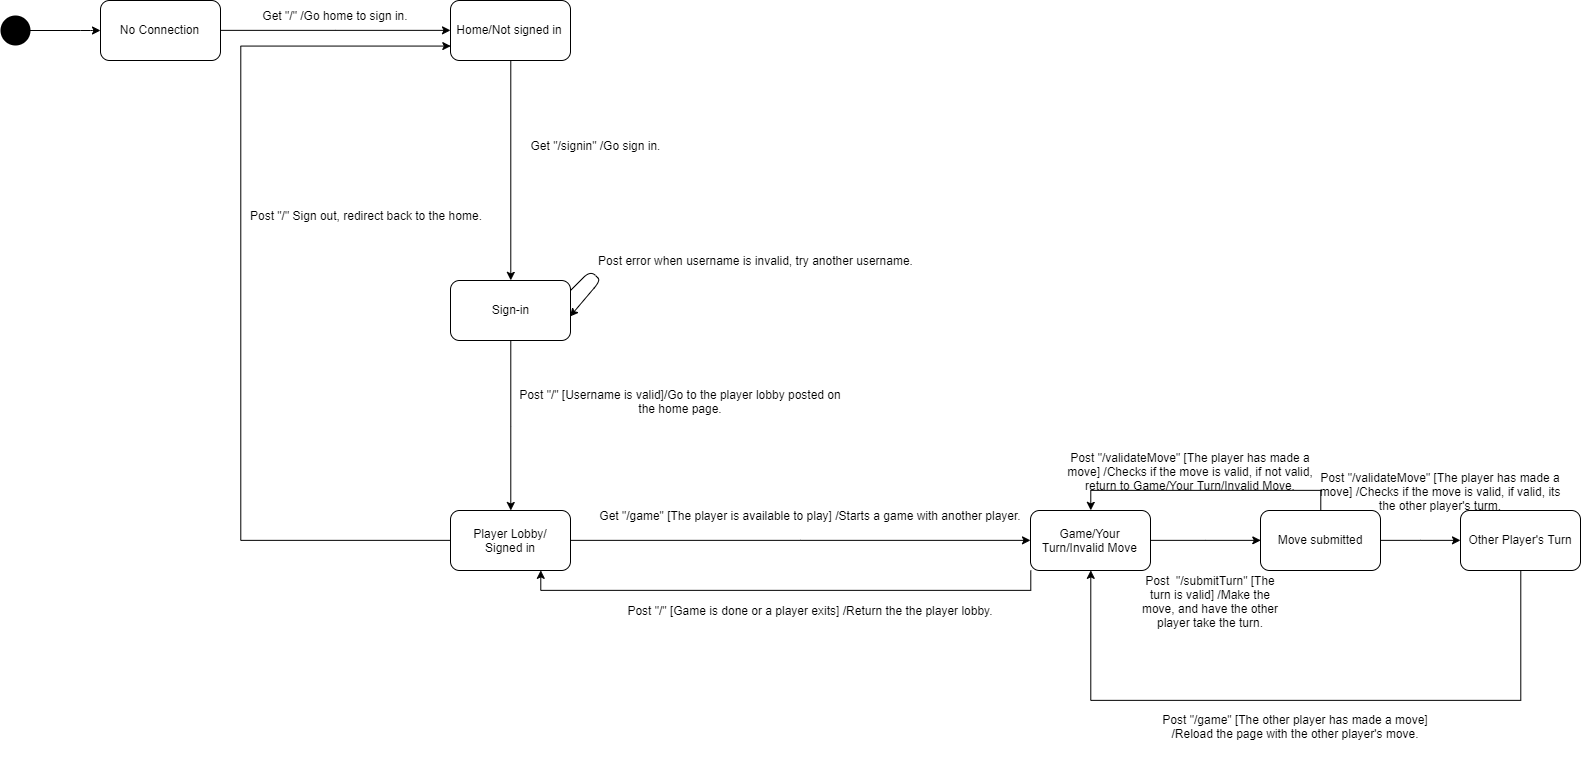

The diagram above was exported from draw.io. Its source (the exported page's mxGraphModel, read from the mxfile embedded in the PNG):
<mxGraphModel dx="1754" dy="973" grid="1" gridSize="10" guides="1" tooltips="1" connect="1" arrows="1" fold="1" page="1" pageScale="1" pageWidth="827" pageHeight="1169" math="0" shadow="0">
  <root>
    <mxCell id="0" />
    <mxCell id="1" parent="0" />
    <mxCell id="7WXnPnVoaUbvK-6qT-rQ-22" style="edgeStyle=orthogonalEdgeStyle;rounded=0;orthogonalLoop=1;jettySize=auto;html=1;exitX=1;exitY=0.5;exitDx=0;exitDy=0;" parent="1" source="7WXnPnVoaUbvK-6qT-rQ-2" target="7WXnPnVoaUbvK-6qT-rQ-5" edge="1">
      <mxGeometry relative="1" as="geometry" />
    </mxCell>
    <mxCell id="7WXnPnVoaUbvK-6qT-rQ-2" value="No Connection" style="rounded=1;whiteSpace=wrap;html=1;" parent="1" vertex="1">
      <mxGeometry x="130" y="230" width="120" height="60" as="geometry" />
    </mxCell>
    <mxCell id="7WXnPnVoaUbvK-6qT-rQ-3" value="" style="shape=ellipse;fillColor=#000000;strokeColor=none;html=1" parent="1" vertex="1">
      <mxGeometry x="30" y="245" width="30" height="30" as="geometry" />
    </mxCell>
    <mxCell id="7WXnPnVoaUbvK-6qT-rQ-4" value="" style="endArrow=classic;html=1;" parent="1" edge="1">
      <mxGeometry width="50" height="50" relative="1" as="geometry">
        <mxPoint x="50" y="260" as="sourcePoint" />
        <mxPoint x="130" y="260" as="targetPoint" />
        <Array as="points">
          <mxPoint x="120" y="260" />
        </Array>
      </mxGeometry>
    </mxCell>
    <mxCell id="7WXnPnVoaUbvK-6qT-rQ-21" style="edgeStyle=orthogonalEdgeStyle;rounded=0;orthogonalLoop=1;jettySize=auto;html=1;exitX=0.5;exitY=1;exitDx=0;exitDy=0;entryX=0.5;entryY=0;entryDx=0;entryDy=0;" parent="1" source="7WXnPnVoaUbvK-6qT-rQ-5" target="7WXnPnVoaUbvK-6qT-rQ-9" edge="1">
      <mxGeometry relative="1" as="geometry" />
    </mxCell>
    <mxCell id="7WXnPnVoaUbvK-6qT-rQ-5" value="Home/Not signed in" style="rounded=1;whiteSpace=wrap;html=1;fillColor=none;" parent="1" vertex="1">
      <mxGeometry x="480" y="230" width="120" height="60" as="geometry" />
    </mxCell>
    <mxCell id="7WXnPnVoaUbvK-6qT-rQ-7" value="Get &quot;/&quot; /Go home to sign in." style="text;html=1;strokeColor=none;fillColor=none;align=center;verticalAlign=middle;whiteSpace=wrap;rounded=0;" parent="1" vertex="1">
      <mxGeometry x="260" y="235" width="210" height="20" as="geometry" />
    </mxCell>
    <mxCell id="7WXnPnVoaUbvK-6qT-rQ-20" style="edgeStyle=orthogonalEdgeStyle;rounded=0;orthogonalLoop=1;jettySize=auto;html=1;exitX=0.5;exitY=1;exitDx=0;exitDy=0;" parent="1" source="7WXnPnVoaUbvK-6qT-rQ-9" target="7WXnPnVoaUbvK-6qT-rQ-13" edge="1">
      <mxGeometry relative="1" as="geometry" />
    </mxCell>
    <mxCell id="7WXnPnVoaUbvK-6qT-rQ-9" value="Sign-in" style="rounded=1;whiteSpace=wrap;html=1;fillColor=none;" parent="1" vertex="1">
      <mxGeometry x="480" y="510" width="120" height="60" as="geometry" />
    </mxCell>
    <mxCell id="7WXnPnVoaUbvK-6qT-rQ-12" value="Get &quot;/signin&quot; /Go sign in." style="text;html=1;strokeColor=none;fillColor=none;align=center;verticalAlign=middle;whiteSpace=wrap;rounded=0;" parent="1" vertex="1">
      <mxGeometry x="550" y="370" width="150" height="10" as="geometry" />
    </mxCell>
    <mxCell id="7WXnPnVoaUbvK-6qT-rQ-19" style="edgeStyle=orthogonalEdgeStyle;rounded=0;orthogonalLoop=1;jettySize=auto;html=1;exitX=1;exitY=0.5;exitDx=0;exitDy=0;" parent="1" source="7WXnPnVoaUbvK-6qT-rQ-13" target="7WXnPnVoaUbvK-6qT-rQ-18" edge="1">
      <mxGeometry relative="1" as="geometry" />
    </mxCell>
    <mxCell id="7WXnPnVoaUbvK-6qT-rQ-27" style="edgeStyle=orthogonalEdgeStyle;rounded=0;orthogonalLoop=1;jettySize=auto;html=1;entryX=0;entryY=0.75;entryDx=0;entryDy=0;" parent="1" source="7WXnPnVoaUbvK-6qT-rQ-13" target="7WXnPnVoaUbvK-6qT-rQ-5" edge="1">
      <mxGeometry relative="1" as="geometry">
        <mxPoint x="340" y="530" as="targetPoint" />
        <Array as="points">
          <mxPoint x="270" y="770" />
          <mxPoint x="270" y="275" />
        </Array>
      </mxGeometry>
    </mxCell>
    <mxCell id="7WXnPnVoaUbvK-6qT-rQ-13" value="Player Lobby/&lt;br&gt;Signed in" style="rounded=1;whiteSpace=wrap;html=1;fillColor=none;" parent="1" vertex="1">
      <mxGeometry x="480" y="740" width="120" height="60" as="geometry" />
    </mxCell>
    <mxCell id="7WXnPnVoaUbvK-6qT-rQ-15" value="Post &quot;/&quot; [Username is valid]/Go to the player lobby posted on the home page." style="text;html=1;strokeColor=none;fillColor=none;align=center;verticalAlign=middle;whiteSpace=wrap;rounded=0;" parent="1" vertex="1">
      <mxGeometry x="540" y="620" width="340" height="20" as="geometry" />
    </mxCell>
    <mxCell id="7WXnPnVoaUbvK-6qT-rQ-16" value="" style="endArrow=classic;html=1;entryX=0.996;entryY=0.6;entryDx=0;entryDy=0;entryPerimeter=0;" parent="1" target="7WXnPnVoaUbvK-6qT-rQ-9" edge="1">
      <mxGeometry width="50" height="50" relative="1" as="geometry">
        <mxPoint x="600" y="520" as="sourcePoint" />
        <mxPoint x="610" y="530" as="targetPoint" />
        <Array as="points">
          <mxPoint x="620" y="500" />
          <mxPoint x="630" y="510" />
        </Array>
      </mxGeometry>
    </mxCell>
    <mxCell id="7WXnPnVoaUbvK-6qT-rQ-17" value="Post error when username is invalid, try another username." style="text;html=1;strokeColor=none;fillColor=none;align=center;verticalAlign=middle;whiteSpace=wrap;rounded=0;" parent="1" vertex="1">
      <mxGeometry x="620" y="480" width="330" height="20" as="geometry" />
    </mxCell>
    <mxCell id="7WXnPnVoaUbvK-6qT-rQ-24" style="edgeStyle=orthogonalEdgeStyle;rounded=0;orthogonalLoop=1;jettySize=auto;html=1;entryX=0.75;entryY=1;entryDx=0;entryDy=0;" parent="1" source="7WXnPnVoaUbvK-6qT-rQ-18" target="7WXnPnVoaUbvK-6qT-rQ-13" edge="1">
      <mxGeometry relative="1" as="geometry">
        <Array as="points">
          <mxPoint x="1060" y="820" />
          <mxPoint x="570" y="820" />
        </Array>
      </mxGeometry>
    </mxCell>
    <mxCell id="haQPFeqkeAmwehPWJ7GV-2" style="edgeStyle=orthogonalEdgeStyle;rounded=0;orthogonalLoop=1;jettySize=auto;html=1;entryX=0;entryY=0.5;entryDx=0;entryDy=0;" edge="1" parent="1" source="7WXnPnVoaUbvK-6qT-rQ-18" target="haQPFeqkeAmwehPWJ7GV-1">
      <mxGeometry relative="1" as="geometry" />
    </mxCell>
    <mxCell id="7WXnPnVoaUbvK-6qT-rQ-18" value="Game/Your Turn/Invalid Move" style="rounded=1;whiteSpace=wrap;html=1;fillColor=none;" parent="1" vertex="1">
      <mxGeometry x="1060" y="740" width="120" height="60" as="geometry" />
    </mxCell>
    <mxCell id="7WXnPnVoaUbvK-6qT-rQ-23" value="Get &quot;/game&quot; [The player is available to play] /Starts a game with another player." style="text;html=1;strokeColor=none;fillColor=none;align=center;verticalAlign=middle;whiteSpace=wrap;rounded=0;" parent="1" vertex="1">
      <mxGeometry x="610" y="720" width="460" height="50" as="geometry" />
    </mxCell>
    <mxCell id="7WXnPnVoaUbvK-6qT-rQ-25" value="Post &quot;/&quot; [Game is done or a player exits] /Return the the player lobby." style="text;html=1;strokeColor=none;fillColor=none;align=center;verticalAlign=middle;whiteSpace=wrap;rounded=0;" parent="1" vertex="1">
      <mxGeometry x="630" y="820" width="420" height="40" as="geometry" />
    </mxCell>
    <mxCell id="7WXnPnVoaUbvK-6qT-rQ-28" value="Post &quot;/&quot; Sign out, redirect back to the home." style="text;html=1;strokeColor=none;fillColor=none;align=center;verticalAlign=middle;whiteSpace=wrap;rounded=0;" parent="1" vertex="1">
      <mxGeometry x="250" y="440" width="290" height="10" as="geometry" />
    </mxCell>
    <mxCell id="haQPFeqkeAmwehPWJ7GV-4" style="edgeStyle=orthogonalEdgeStyle;rounded=0;orthogonalLoop=1;jettySize=auto;html=1;entryX=0.5;entryY=0;entryDx=0;entryDy=0;" edge="1" parent="1" source="haQPFeqkeAmwehPWJ7GV-1" target="7WXnPnVoaUbvK-6qT-rQ-18">
      <mxGeometry relative="1" as="geometry">
        <Array as="points">
          <mxPoint x="1350" y="720" />
          <mxPoint x="1120" y="720" />
        </Array>
      </mxGeometry>
    </mxCell>
    <mxCell id="haQPFeqkeAmwehPWJ7GV-8" style="edgeStyle=orthogonalEdgeStyle;rounded=0;orthogonalLoop=1;jettySize=auto;html=1;exitX=1;exitY=0.5;exitDx=0;exitDy=0;" edge="1" parent="1" source="haQPFeqkeAmwehPWJ7GV-1" target="haQPFeqkeAmwehPWJ7GV-7">
      <mxGeometry relative="1" as="geometry" />
    </mxCell>
    <mxCell id="haQPFeqkeAmwehPWJ7GV-1" value="Move submitted" style="rounded=1;whiteSpace=wrap;html=1;" vertex="1" parent="1">
      <mxGeometry x="1290" y="740" width="120" height="60" as="geometry" />
    </mxCell>
    <mxCell id="haQPFeqkeAmwehPWJ7GV-3" value="Post&amp;nbsp; &quot;/submitTurn&quot; [The turn is valid] /Make the move, and have the other player take the turn." style="text;html=1;strokeColor=none;fillColor=none;align=center;verticalAlign=middle;whiteSpace=wrap;rounded=0;" vertex="1" parent="1">
      <mxGeometry x="1170.5" y="790" width="140" height="80" as="geometry" />
    </mxCell>
    <mxCell id="haQPFeqkeAmwehPWJ7GV-6" value="Post &quot;/validateMove&quot; [The player has made a move] /Checks if the move is valid, if not valid, return to Game/Your Turn/Invalid Move." style="text;html=1;strokeColor=none;fillColor=none;align=center;verticalAlign=middle;whiteSpace=wrap;rounded=0;" vertex="1" parent="1">
      <mxGeometry x="1090" y="690" width="260" height="20" as="geometry" />
    </mxCell>
    <mxCell id="haQPFeqkeAmwehPWJ7GV-10" style="edgeStyle=orthogonalEdgeStyle;rounded=0;orthogonalLoop=1;jettySize=auto;html=1;entryX=0.5;entryY=1;entryDx=0;entryDy=0;" edge="1" parent="1" source="haQPFeqkeAmwehPWJ7GV-7" target="7WXnPnVoaUbvK-6qT-rQ-18">
      <mxGeometry relative="1" as="geometry">
        <mxPoint x="1550" y="940" as="targetPoint" />
        <Array as="points">
          <mxPoint x="1550" y="930" />
          <mxPoint x="1120" y="930" />
        </Array>
      </mxGeometry>
    </mxCell>
    <mxCell id="haQPFeqkeAmwehPWJ7GV-7" value="Other Player's Turn" style="rounded=1;whiteSpace=wrap;html=1;" vertex="1" parent="1">
      <mxGeometry x="1490" y="740" width="120" height="60" as="geometry" />
    </mxCell>
    <mxCell id="haQPFeqkeAmwehPWJ7GV-9" value="Post &quot;/validateMove&quot; [The player has made a move] /Checks if the move is valid, if valid, its the other player's turm." style="text;html=1;strokeColor=none;fillColor=none;align=center;verticalAlign=middle;whiteSpace=wrap;rounded=0;" vertex="1" parent="1">
      <mxGeometry x="1340" y="710" width="260" height="20" as="geometry" />
    </mxCell>
    <mxCell id="haQPFeqkeAmwehPWJ7GV-13" value="Post &quot;/game&quot; [The other player has made a move] /Reload the page with the other player's move." style="text;html=1;strokeColor=none;fillColor=none;align=center;verticalAlign=middle;whiteSpace=wrap;rounded=0;" vertex="1" parent="1">
      <mxGeometry x="1190" y="920" width="270" height="70" as="geometry" />
    </mxCell>
  </root>
</mxGraphModel>